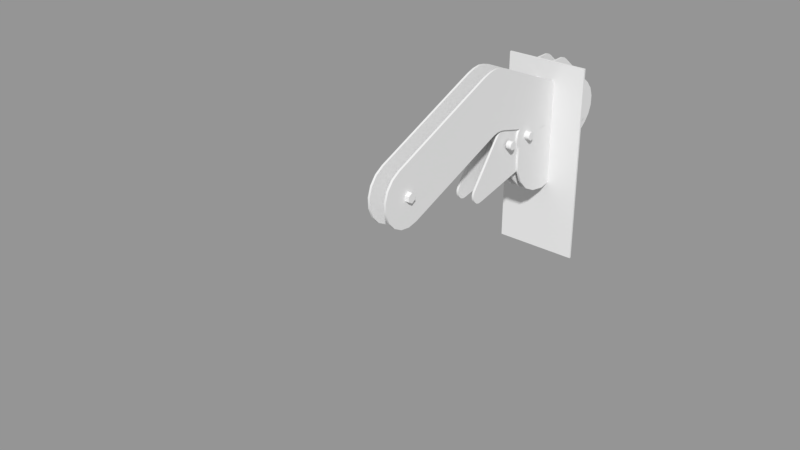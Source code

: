 # Source: Tabletop_LP_Rigged.blend  (saved by Blender 2.79.0; exported with 4.5.12 LTS)
import bpy
from mathutils import Matrix  # noqa: F401  (used for matrix-valued properties, if any)

bpy.ops.wm.read_factory_settings(use_empty=True)
scene = bpy.context.scene
scene.name = 'Scene'

# ---- collections
col_collection_1 = bpy.data.collections.new('Collection 1'); scene.collection.children.link(col_collection_1)

# ---- meshes
me_plane_006 = bpy.data.meshes.new('Plane.006')
me_plane_006.from_pydata([(0.14, -0.4702, -0.583), (0.14, -0.9771, -0.3064), (0.14, -1.066, -0.2), (0.14, -1.114, -0.06946), (0.14, -1.114, 0.06946), (0.14, -1.066, 0.2), (0.14, -0.9771, 0.3064), (0.14, -0.23, -0.87), (0.14, -0.03, -0.87), (0.14, -0.03, 0.87), (0.14, -0.23, 0.87), (0.14, -0.2875, 0.8563), (0.14, -0.3369, 0.8238), (0.14, -0.2875, -0.8563), (0.14, -0.3369, -0.8238), (0.14, -0.4746, -0.5419), (0.14, -0.4578, -0.504), (0.14, -0.2903, -0.7422), (0.14, -0.4243, -0.4796), (0.14, -0.3831, -0.4753), (0.14, -0.3453, -0.4921), (0.14, -0.1897, -0.6178), (0.14, -0.1653, -0.6513), (0.14, -0.161, -0.6924), (0.14, -0.1778, -0.7303), (0.14, -0.2113, -0.7547), (0.14, -0.2524, -0.759), (0.14, -0.4458, -0.6165), (0.14, -0.4702, 0.583), (0.14, -0.4746, 0.5419), (0.14, -0.4578, 0.504), (0.14, -0.2903, 0.7422), (0.14, -0.4243, 0.4796), (0.14, -0.3831, 0.4753), (0.14, -0.3453, 0.4921), (0.14, -0.1897, 0.6178), (0.14, -0.1653, 0.6513), (0.14, -0.161, 0.6924), (0.14, -0.1778, 0.7303), (0.14, -0.2113, 0.7547), (0.14, -0.2524, 0.759), (0.14, -0.4458, 0.6165), (0.14, -0.07124, -0.6621), (0.14, -0.07124, 0.6621), (0.14, -0.4135, -0.3855), (0.14, -0.5643, -0.5722), (0.14, -0.4135, 0.3855), (0.14, -0.5643, 0.5722), (0.17, -0.4702, -0.583), (0.17, -0.9771, -0.3064), (0.17, -1.066, -0.2), (0.17, -1.114, -0.06946), (0.17, -1.114, 0.06946), (0.17, -1.066, 0.2), (0.17, -0.9771, 0.3064), (0.17, -0.23, -0.87), (0.17, -0.03, -0.87), (0.17, -0.03, 0.87), (0.17, -0.23, 0.87), (0.17, -0.2875, 0.8563), (0.17, -0.3369, 0.8238), (0.17, -0.2875, -0.8563), (0.17, -0.3369, -0.8238), (0.17, -0.4746, -0.5419), (0.17, -0.4578, -0.504), (0.17, -0.2903, -0.7422), (0.17, -0.4243, -0.4796), (0.17, -0.3831, -0.4753), (0.17, -0.3453, -0.4921), (0.17, -0.1897, -0.6178), (0.17, -0.1653, -0.6513), (0.17, -0.161, -0.6924), (0.17, -0.1778, -0.7303), (0.17, -0.2113, -0.7547), (0.17, -0.2524, -0.759), (0.17, -0.4458, -0.6165), (0.17, -0.4702, 0.583), (0.17, -0.4746, 0.5419), (0.17, -0.4578, 0.504), (0.17, -0.2903, 0.7422), (0.17, -0.4243, 0.4796), (0.17, -0.3831, 0.4753), (0.17, -0.3453, 0.4921), (0.17, -0.1897, 0.6178), (0.17, -0.1653, 0.6513), (0.17, -0.161, 0.6924), (0.17, -0.1778, 0.7303), (0.17, -0.2113, 0.7547), (0.17, -0.2524, 0.759), (0.17, -0.4458, 0.6165), (0.17, -0.07124, -0.6621), (0.17, -0.07124, 0.6621), (0.17, -0.4135, -0.3855), (0.17, -0.5643, -0.5722), (0.17, -0.4135, 0.3855), (0.17, -0.5643, 0.5722), (-0.11, -0.4702, -0.583), (-0.11, -0.9771, -0.3064), (-0.11, -1.066, -0.2), (-0.11, -1.114, -0.06946), (-0.11, -1.114, 0.06946), (-0.11, -1.066, 0.2), (-0.11, -0.9771, 0.3064), (-0.11, -0.23, -0.87), (-0.11, -0.03, -0.87), (-0.11, -0.03, 0.87), (-0.11, -0.23, 0.87), (-0.11, -0.2875, 0.8563), (-0.11, -0.3369, 0.8238), (-0.11, -0.2875, -0.8563), (-0.11, -0.3369, -0.8238), (-0.11, -0.4746, -0.5419), (-0.11, -0.4578, -0.504), (-0.11, -0.2903, -0.7422), (-0.11, -0.4243, -0.4796), (-0.11, -0.3831, -0.4753), (-0.11, -0.3453, -0.4921), (-0.11, -0.1897, -0.6178), (-0.11, -0.1653, -0.6513), (-0.11, -0.161, -0.6924), (-0.11, -0.1778, -0.7303), (-0.11, -0.2113, -0.7547), (-0.11, -0.2524, -0.759), (-0.11, -0.4458, -0.6165), (-0.11, -0.4702, 0.583), (-0.11, -0.4746, 0.5419), (-0.11, -0.4578, 0.504), (-0.11, -0.2903, 0.7422), (-0.11, -0.4243, 0.4796), (-0.11, -0.3831, 0.4753), (-0.11, -0.3453, 0.4921), (-0.11, -0.1897, 0.6178), (-0.11, -0.1653, 0.6513), (-0.11, -0.161, 0.6924), (-0.11, -0.1778, 0.7303), (-0.11, -0.2113, 0.7547), (-0.11, -0.2524, 0.759), (-0.11, -0.4458, 0.6165), (-0.11, -0.07124, -0.6621), (-0.11, -0.07124, 0.6621), (-0.11, -0.4135, -0.3855), (-0.11, -0.5643, -0.5722), (-0.11, -0.4135, 0.3855), (-0.11, -0.5643, 0.5722), (-0.08, -0.4702, -0.583), (-0.08, -0.9771, -0.3064), (-0.08, -1.066, -0.2), (-0.08, -1.114, -0.06946), (-0.08, -1.114, 0.06946), (-0.08, -1.066, 0.2), (-0.08, -0.9771, 0.3064), (-0.08, -0.23, -0.87), (-0.08, -0.03, -0.87), (-0.08, -0.03, 0.87), (-0.08, -0.23, 0.87), (-0.08, -0.2875, 0.8563), (-0.08, -0.3369, 0.8238), (-0.08, -0.2875, -0.8563), (-0.08, -0.3369, -0.8238), (-0.08, -0.4746, -0.5419), (-0.08, -0.4578, -0.504), (-0.08, -0.2903, -0.7422), (-0.08, -0.4243, -0.4796), (-0.08, -0.3831, -0.4753), (-0.08, -0.3453, -0.4921), (-0.08, -0.1897, -0.6178), (-0.08, -0.1653, -0.6513), (-0.08, -0.161, -0.6924), (-0.08, -0.1778, -0.7303), (-0.08, -0.2113, -0.7547), (-0.08, -0.2524, -0.759), (-0.08, -0.4458, -0.6165), (-0.08, -0.4702, 0.583), (-0.08, -0.4746, 0.5419), (-0.08, -0.4578, 0.504), (-0.08, -0.2903, 0.7422), (-0.08, -0.4243, 0.4796), (-0.08, -0.3831, 0.4753), (-0.08, -0.3453, 0.4921), (-0.08, -0.1897, 0.6178), (-0.08, -0.1653, 0.6513), (-0.08, -0.161, 0.6924), (-0.08, -0.1778, 0.7303), (-0.08, -0.2113, 0.7547), (-0.08, -0.2524, 0.759), (-0.08, -0.4458, 0.6165), (-0.08, -0.07124, -0.6621), (-0.08, -0.07124, 0.6621), (-0.08, -0.4135, -0.3855), (-0.08, -0.5643, -0.5722), (-0.08, -0.4135, 0.3855), (-0.08, -0.5643, 0.5722), (0.6, -0.03, -2.0), (0.6, -1.863e-08, -2.0), (-0.6, -0.03, 0.87), (-0.6, -1.863e-08, 0.87), (0.6, -1.863e-08, 0.87), (0.6, -0.03, 0.87), (-0.6, -1.863e-08, -2.0), (-0.6, -0.03, -2.0)], [], [(13, 14, 17, 26), (7, 13, 26, 25), (8, 7, 25, 24), (17, 14, 27), (3, 4, 5, 2), (1, 2, 5, 6), (16, 45, 44), (16, 44, 18), (18, 44, 19), (19, 44, 20), (15, 45, 16), (0, 45, 15), (27, 45, 0), (14, 45, 27), (14, 1, 45), (23, 42, 24), (22, 42, 23), (21, 42, 22), (21, 20, 44, 42), (24, 42, 8), (30, 46, 47), (30, 32, 46), (32, 33, 46), (33, 34, 46), (35, 43, 46, 34), (35, 36, 43), (36, 37, 43), (37, 38, 43), (29, 30, 47), (28, 29, 47), (41, 28, 47), (11, 40, 31, 12), (10, 39, 40, 11), (9, 38, 39, 10), (38, 9, 43), (9, 8, 42, 43), (42, 44, 46, 43), (31, 41, 12), (47, 12, 41), (12, 47, 6), (6, 47, 45, 1), (45, 47, 46, 44), (61, 74, 65, 62), (55, 73, 74, 61), (56, 72, 73, 55), (65, 75, 62), (51, 50, 53, 52), (49, 54, 53, 50), (64, 92, 93), (64, 66, 92), (66, 67, 92), (67, 68, 92), (63, 64, 93), (48, 63, 93), (75, 48, 93), (62, 75, 93), (62, 93, 49), (71, 72, 90), (70, 71, 90), (69, 70, 90), (69, 90, 92, 68), (72, 56, 90), (78, 95, 94), (78, 94, 80), (80, 94, 81), (81, 94, 82), (83, 82, 94, 91), (83, 91, 84), (84, 91, 85), (85, 91, 86), (77, 95, 78), (76, 95, 77), (89, 95, 76), (59, 60, 79, 88), (58, 59, 88, 87), (57, 58, 87, 86), (86, 91, 57), (57, 91, 90, 56), (90, 91, 94, 92), (79, 60, 89), (95, 89, 60), (60, 54, 95), (54, 49, 93, 95), (93, 92, 94, 95), (16, 18, 66, 64), (5, 4, 52, 53), (29, 28, 76, 77), (18, 19, 67, 66), (6, 5, 53, 54), (30, 29, 77, 78), (19, 20, 68, 67), (32, 30, 78, 80), (21, 22, 70, 69), (12, 6, 54, 60), (33, 32, 80, 81), (22, 23, 71, 70), (9, 10, 58, 57), (34, 33, 81, 82), (23, 24, 72, 71), (10, 11, 59, 58), (36, 35, 83, 84), (24, 25, 73, 72), (11, 12, 60, 59), (37, 36, 84, 85), (25, 26, 74, 73), (7, 8, 56, 55), (38, 37, 85, 86), (26, 17, 65, 74), (14, 13, 61, 62), (39, 38, 86, 87), (13, 7, 55, 61), (20, 21, 69, 68), (17, 27, 75, 65), (40, 39, 87, 88), (1, 14, 62, 49), (27, 0, 48, 75), (31, 40, 88, 79), (2, 1, 49, 50), (0, 15, 63, 48), (35, 34, 82, 83), (3, 2, 50, 51), (41, 31, 79, 89), (15, 16, 64, 63), (4, 3, 51, 52), (28, 41, 89, 76), (109, 110, 113, 122), (103, 109, 122, 121), (104, 103, 121, 120), (113, 110, 123), (99, 100, 101, 98), (97, 98, 101, 102), (112, 141, 140), (112, 140, 114), (114, 140, 115), (115, 140, 116), (111, 141, 112), (96, 141, 111), (123, 141, 96), (110, 141, 123), (110, 97, 141), (119, 138, 120), (118, 138, 119), (117, 138, 118), (117, 116, 140, 138), (120, 138, 104), (126, 142, 143), (126, 128, 142), (128, 129, 142), (129, 130, 142), (131, 139, 142, 130), (131, 132, 139), (132, 133, 139), (133, 134, 139), (125, 126, 143), (124, 125, 143), (137, 124, 143), (107, 136, 127, 108), (106, 135, 136, 107), (105, 134, 135, 106), (134, 105, 139), (105, 104, 138, 139), (138, 140, 142, 139), (127, 137, 108), (143, 108, 137), (108, 143, 102), (102, 143, 141, 97), (141, 143, 142, 140), (157, 170, 161, 158), (151, 169, 170, 157), (152, 168, 169, 151), (161, 171, 158), (147, 146, 149, 148), (145, 150, 149, 146), (160, 188, 189), (160, 162, 188), (162, 163, 188), (163, 164, 188), (159, 160, 189), (144, 159, 189), (171, 144, 189), (158, 171, 189), (158, 189, 145), (167, 168, 186), (166, 167, 186), (165, 166, 186), (165, 186, 188, 164), (168, 152, 186), (174, 191, 190), (174, 190, 176), (176, 190, 177), (177, 190, 178), (179, 178, 190, 187), (179, 187, 180), (180, 187, 181), (181, 187, 182), (173, 191, 174), (172, 191, 173), (185, 191, 172), (155, 156, 175, 184), (154, 155, 184, 183), (153, 154, 183, 182), (182, 187, 153), (153, 187, 186, 152), (186, 187, 190, 188), (175, 156, 185), (191, 185, 156), (156, 150, 191), (150, 145, 189, 191), (189, 188, 190, 191), (112, 114, 162, 160), (101, 100, 148, 149), (125, 124, 172, 173), (114, 115, 163, 162), (102, 101, 149, 150), (126, 125, 173, 174), (115, 116, 164, 163), (196, 193, 198, 195), (128, 126, 174, 176), (117, 118, 166, 165), (108, 102, 150, 156), (129, 128, 176, 177), (118, 119, 167, 166), (105, 106, 154, 153), (130, 129, 177, 178), (119, 120, 168, 167), (106, 107, 155, 154), (132, 131, 179, 180), (120, 121, 169, 168), (107, 108, 156, 155), (133, 132, 180, 181), (121, 122, 170, 169), (103, 104, 152, 151), (134, 133, 181, 182), (122, 113, 161, 170), (110, 109, 157, 158), (135, 134, 182, 183), (109, 103, 151, 157), (116, 117, 165, 164), (113, 123, 171, 161), (136, 135, 183, 184), (97, 110, 158, 145), (123, 96, 144, 171), (127, 136, 184, 175), (98, 97, 145, 146), (96, 111, 159, 144), (131, 130, 178, 179), (99, 98, 146, 147), (137, 127, 175, 185), (111, 112, 160, 159), (100, 99, 147, 148), (124, 137, 185, 172), (194, 199, 192, 197), (195, 198, 199, 194), (197, 196, 195, 194), (192, 199, 198, 193), (197, 192, 193, 196)])
me_plane_006.polygons.foreach_set('use_smooth', [1, 1, 1, 1, 1, 1, 1, 1, 1, 1, 1, 1, 1, 1, 1, 1, 1, 1, 1, 1, 1, 1, 1, 1, 1, 1, 1, 1, 1, 1, 1, 1, 1, 1, 1, 1, 1, 1, 1, 1, 1, 1, 1, 1, 1, 1, 1, 1, 1, 1, 1, 1, 1, 1, 1, 1, 1, 1, 1, 1, 1, 1, 1, 1, 1, 1, 1, 1, 1, 1, 1, 1, 1, 1, 1, 1, 1, 1, 1, 1, 1, 1, 1, 1, 1, 1, 1, 1, 1, 1, 1, 1, 1, 1, 1, 1, 1, 1, 1, 1, 1, 1, 1, 1, 1, 1, 1, 1, 1, 1, 1, 1, 1, 1, 1, 1, 1, 1, 1, 1, 1, 1, 1, 1, 1, 1, 1, 1, 1, 1, 1, 1, 1, 1, 1, 1, 1, 1, 1, 1, 1, 1, 1, 1, 1, 1, 1, 1, 1, 1, 1, 1, 1, 1, 1, 1, 1, 1, 1, 1, 1, 1, 1, 1, 1, 1, 1, 1, 1, 1, 1, 1, 1, 1, 1, 1, 1, 1, 1, 1, 1, 1, 1, 1, 1, 1, 1, 1, 1, 1, 1, 1, 1, 1, 1, 1, 1, 1, 1, 1, 1, 1, 1, 1, 1, 1, 1, 1, 1, 1, 1, 1, 1, 1, 1, 1, 0, 1, 1, 1, 1, 1, 1, 1, 1, 1, 1, 1, 1, 1, 1, 1, 1, 1, 1, 1, 1, 1, 1, 1, 1, 1, 1, 1, 1, 1, 1, 1, 1, 1, 1, 0, 0, 0, 0, 0])
me_plane_006.use_remesh_preserve_volume = False
me_plane_006.use_remesh_preserve_attributes = False
me_plane_006.use_mirror_vertex_groups = False
me_plane_006.update()
me_plane_003 = bpy.data.meshes.new('Plane.003')
me_plane_003.from_pydata([(0.25, 0.0, -0.06), (0.17, 0.0, -0.06), (0.25, -0.03, -0.05196), (0.17, -0.03, -0.05196), (0.25, -0.05196, -0.03), (0.17, -0.05196, -0.03), (0.25, -0.06, 1.863e-09), (0.17, -0.06, 1.863e-09), (0.25, -0.05196, 0.03), (0.17, -0.05196, 0.03), (0.25, -0.03, 0.05196), (0.17, -0.03, 0.05196), (0.25, 3.725e-09, 0.06), (0.17, 3.725e-09, 0.06), (0.25, 0.03, 0.05196), (0.17, 0.03, 0.05196), (0.25, 0.05196, 0.03), (0.17, 0.05196, 0.03), (0.25, 0.06, -9.313e-09), (0.17, 0.06, -9.313e-09), (0.25, 0.05196, -0.03), (0.17, 0.05196, -0.03), (0.25, 0.03, -0.05196), (0.17, 0.03, -0.05196), (0.11, -0.1579, -0.3892), (0.11, -0.01527, -0.4197), (0.11, 0.1292, -0.3996), (0.11, 0.2581, -0.3313), (0.11, 0.3559, -0.2231), (0.11, 0.4107, -0.08793), (0.11, 0.416, 0.05784), (0.11, 0.3711, 0.1966), (0.11, 0.2815, 0.3117), (0.11, 0.1579, 0.3892), (0.11, -1.662, 0.1991), (0.11, -1.379, 1.036), (0.11, -3.761, -0.2549), (0.11, -3.854, -0.27), (0.11, -3.946, -0.2525), (0.11, -4.026, -0.2045), (0.11, -4.086, -0.1319), (0.11, -4.117, -0.04332), (0.11, -4.115, 0.05044), (0.11, -4.082, 0.1381), (0.11, -4.021, 0.2091), (0.11, -3.939, 0.2549), (0.11, -1.98, 0.2383), (0.11, -2.035, 1.06), (0.11, -1.751, 0.2334), (0.11, -1.516, 1.092), (0.11, -1.836, 0.2518), (0.11, -1.627, 1.126), (0.11, -1.912, 0.2507), (0.11, -1.951, 1.094), (0.11, -1.848, 1.123), (0.11, -1.741, 1.14), (0.14, -0.1579, -0.3892), (0.14, -0.01527, -0.4197), (0.14, 0.1292, -0.3996), (0.14, 0.2581, -0.3313), (0.14, 0.3559, -0.2231), (0.14, 0.4107, -0.08793), (0.14, 0.416, 0.05784), (0.14, 0.3711, 0.1966), (0.14, 0.2815, 0.3117), (0.14, 0.1579, 0.3892), (0.14, -1.662, 0.1991), (0.14, -1.379, 1.036), (0.14, -3.761, -0.2549), (0.14, -3.854, -0.27), (0.14, -3.946, -0.2525), (0.14, -4.026, -0.2045), (0.14, -4.086, -0.1319), (0.14, -4.117, -0.04332), (0.14, -4.115, 0.05044), (0.14, -4.082, 0.1381), (0.14, -4.021, 0.2091), (0.14, -3.939, 0.2549), (0.14, -1.98, 0.2383), (0.14, -2.035, 1.06), (0.14, -1.751, 0.2334), (0.14, -1.516, 1.092), (0.14, -1.836, 0.2518), (0.14, -1.627, 1.126), (0.14, -1.912, 0.2507), (0.14, -1.951, 1.094), (0.14, -1.848, 1.123), (0.14, -1.741, 1.14), (-0.14, -0.1579, -0.3892), (-0.14, -0.01527, -0.4197), (-0.14, 0.1292, -0.3996), (-0.14, 0.2581, -0.3313), (-0.14, 0.3559, -0.2231), (-0.14, 0.4107, -0.08793), (-0.14, 0.416, 0.05784), (-0.14, 0.3711, 0.1966), (-0.14, 0.2815, 0.3117), (-0.14, 0.1579, 0.3892), (-0.14, -1.662, 0.1991), (-0.14, -1.379, 1.036), (-0.14, -3.761, -0.2549), (-0.14, -3.854, -0.27), (-0.14, -3.946, -0.2525), (-0.14, -4.026, -0.2045), (-0.14, -4.086, -0.1319), (-0.14, -4.117, -0.04332), (-0.14, -4.115, 0.05044), (-0.14, -4.082, 0.1381), (-0.14, -4.021, 0.2091), (-0.14, -3.939, 0.2549), (-0.14, -1.98, 0.2383), (-0.14, -2.035, 1.06), (-0.14, -1.751, 0.2334), (-0.14, -1.516, 1.092), (-0.14, -1.836, 0.2518), (-0.14, -1.627, 1.126), (-0.14, -1.912, 0.2507), (-0.14, -1.951, 1.094), (-0.14, -1.848, 1.123), (-0.14, -1.741, 1.14), (-0.11, -0.1579, -0.3892), (-0.11, -0.01527, -0.4197), (-0.11, 0.1292, -0.3996), (-0.11, 0.2581, -0.3313), (-0.11, 0.3559, -0.2231), (-0.11, 0.4107, -0.08793), (-0.11, 0.416, 0.05784), (-0.11, 0.3711, 0.1966), (-0.11, 0.2815, 0.3117), (-0.11, 0.1579, 0.3892), (-0.11, -1.662, 0.1991), (-0.11, -1.379, 1.036), (-0.11, -3.761, -0.2549), (-0.11, -3.854, -0.27), (-0.11, -3.946, -0.2525), (-0.11, -4.026, -0.2045), (-0.11, -4.086, -0.1319), (-0.11, -4.117, -0.04332), (-0.11, -4.115, 0.05044), (-0.11, -4.082, 0.1381), (-0.11, -4.021, 0.2091), (-0.11, -3.939, 0.2549), (-0.11, -1.98, 0.2383), (-0.11, -2.035, 1.06), (-0.11, -1.751, 0.2334), (-0.11, -1.516, 1.092), (-0.11, -1.836, 0.2518), (-0.11, -1.627, 1.126), (-0.11, -1.912, 0.2507), (-0.11, -1.951, 1.094), (-0.11, -1.848, 1.123), (-0.11, -1.741, 1.14), (0.11, 0.0, -0.04), (0.11, -0.02828, -0.02828), (0.11, -0.04, -2.198e-17), (0.11, -0.02828, 0.02828), (0.11, -9.105e-18, 0.04), (0.11, 0.02828, 0.02828), (0.11, 0.04, -2.198e-17), (0.11, 0.02828, -0.02828), (-0.08, 0.0, -0.04), (-0.08, -0.02828, -0.02828), (-0.08, -0.04, -2.198e-17), (-0.08, -0.02828, 0.02828), (-0.08, -9.105e-18, 0.04), (-0.08, 0.02828, 0.02828), (-0.08, 0.04, -2.198e-17), (-0.08, 0.02828, -0.02828), (-0.14, 0.0, -0.07), (-0.14, -0.06062, -0.035), (-0.14, -0.06062, 0.035), (-0.14, 1.49e-08, 0.07), (-0.14, 0.06062, 0.035), (-0.14, 0.06062, -0.035), (-0.2, 0.0, -0.07), (-0.2, -0.06062, -0.035), (-0.2, -0.06062, 0.035), (-0.2, 1.49e-08, 0.07), (-0.2, 0.06062, 0.035), (-0.2, 0.06062, -0.035)], [], [(0, 2, 3, 1), (2, 4, 5, 3), (4, 6, 7, 5), (6, 8, 9, 7), (8, 10, 11, 9), (10, 12, 13, 11), (12, 14, 15, 13), (14, 16, 17, 15), (16, 18, 19, 17), (18, 20, 21, 19), (20, 22, 23, 21), (1, 23, 22, 0), (20, 18, 0, 22), (14, 12, 18, 16), (8, 6, 12, 10), (2, 0, 6, 4), (18, 12, 6, 0), (31, 30, 33, 32), (28, 27, 30, 29), (25, 24, 27, 26), (43, 44, 45, 42), (40, 41, 42, 39), (37, 38, 39, 36), (30, 27, 24, 33), (42, 45, 36, 39), (36, 45, 47, 46), (24, 34, 35, 33), (34, 48, 49, 35), (48, 50, 51, 49), (50, 52, 53, 54), (47, 53, 52, 46), (55, 51, 50, 54), (63, 64, 65, 62), (60, 61, 62, 59), (57, 58, 59, 56), (75, 74, 77, 76), (72, 71, 74, 73), (69, 68, 71, 70), (62, 65, 56, 59), (74, 71, 68, 77), (68, 78, 79, 77), (56, 65, 67, 66), (66, 67, 81, 80), (80, 81, 83, 82), (82, 86, 85, 84), (79, 78, 84, 85), (87, 86, 82, 83), (46, 52, 84, 78), (24, 25, 57, 56), (47, 45, 77, 79), (36, 68, 69, 37), (53, 47, 79, 85), (25, 26, 58, 57), (37, 69, 70, 38), (55, 54, 86, 87), (26, 27, 59, 58), (38, 70, 71, 39), (28, 60, 59, 27), (39, 71, 72, 40), (51, 55, 87, 83), (29, 61, 60, 28), (40, 72, 73, 41), (52, 50, 82, 84), (30, 62, 61, 29), (41, 73, 74, 42), (30, 31, 63, 62), (35, 49, 81, 67), (43, 42, 74, 75), (31, 32, 64, 63), (48, 34, 66, 80), (44, 43, 75, 76), (32, 33, 65, 64), (45, 44, 76, 77), (49, 51, 83, 81), (50, 48, 80, 82), (34, 24, 56, 66), (54, 53, 85, 86), (36, 46, 78, 68), (33, 35, 67, 65), (95, 94, 97, 96), (92, 91, 94, 93), (89, 88, 91, 90), (107, 108, 109, 106), (104, 105, 106, 103), (101, 102, 103, 100), (94, 91, 88, 97), (106, 109, 100, 103), (100, 109, 111, 110), (88, 98, 99, 97), (98, 112, 113, 99), (112, 114, 115, 113), (114, 116, 117, 118), (111, 117, 116, 110), (119, 115, 114, 118), (127, 128, 129, 126), (124, 125, 126, 123), (121, 122, 123, 120), (139, 138, 141, 140), (136, 135, 138, 137), (133, 132, 135, 134), (126, 129, 120, 123), (138, 135, 132, 141), (132, 142, 143, 141), (120, 129, 131, 130), (130, 131, 145, 144), (144, 145, 147, 146), (146, 150, 149, 148), (143, 142, 148, 149), (151, 150, 146, 147), (110, 116, 148, 142), (88, 89, 121, 120), (111, 109, 141, 143), (100, 132, 133, 101), (117, 111, 143, 149), (89, 90, 122, 121), (101, 133, 134, 102), (119, 118, 150, 151), (90, 91, 123, 122), (102, 134, 135, 103), (92, 124, 123, 91), (103, 135, 136, 104), (115, 119, 151, 147), (93, 125, 124, 92), (104, 136, 137, 105), (116, 114, 146, 148), (94, 126, 125, 93), (105, 137, 138, 106), (94, 95, 127, 126), (99, 113, 145, 131), (107, 106, 138, 139), (95, 96, 128, 127), (112, 98, 130, 144), (108, 107, 139, 140), (96, 97, 129, 128), (109, 108, 140, 141), (113, 115, 147, 145), (114, 112, 144, 146), (98, 88, 120, 130), (118, 117, 149, 150), (100, 110, 142, 132), (97, 99, 131, 129), (152, 153, 161, 160), (152, 160, 167, 159), (157, 158, 166, 165), (155, 156, 164, 163), (153, 154, 162, 161), (158, 159, 167, 166), (156, 157, 165, 164), (154, 155, 163, 162), (168, 174, 179, 173), (171, 172, 178, 177), (169, 170, 176, 175), (172, 173, 179, 178), (170, 171, 177, 176), (168, 169, 175, 174), (178, 179, 174, 177), (174, 175, 176, 177)])
me_plane_003.polygons.foreach_set('use_smooth', [True] * 157)
me_plane_003.use_remesh_preserve_volume = False
me_plane_003.use_remesh_preserve_attributes = False
me_plane_003.use_mirror_vertex_groups = False
me_plane_003.update()
me_plane_004 = bpy.data.meshes.new('Plane.004')
me_plane_004.from_pydata([(0.22, 4.47e-08, -0.06), (0.14, 4.47e-08, -0.06), (0.22, -0.03, -0.05196), (0.14, -0.03, -0.05196), (0.22, -0.05196, -0.03), (0.14, -0.05196, -0.03), (0.22, -0.06, 1.863e-09), (0.14, -0.06, 1.863e-09), (0.22, -0.05196, 0.03), (0.14, -0.05196, 0.03), (0.22, -0.03, 0.05196), (0.14, -0.03, 0.05196), (0.22, 4.47e-08, 0.06), (0.14, 4.47e-08, 0.06), (0.22, 0.03, 0.05196), (0.14, 0.03, 0.05196), (0.22, 0.05196, 0.03), (0.14, 0.05196, 0.03), (0.22, 0.06, -9.313e-09), (0.14, 0.06, -9.313e-09), (0.22, 0.05196, -0.03), (0.14, 0.05196, -0.03), (0.22, 0.03, -0.05196), (0.14, 0.03, -0.05196), (-0.17, 4.47e-08, -0.27), (-0.17, 0.08343, -0.2568), (-0.17, 0.1587, -0.2184), (-0.17, 0.2184, -0.1587), (-0.17, 0.6933, 0.4648), (-0.17, 0.708, 0.5149), (-0.17, 0.7025, 0.5667), (-0.17, 0.6775, 0.6125), (-0.17, 0.6369, 0.6453), (-0.17, 0.5868, 0.66), (-0.17, 0.5349, 0.6545), (-0.17, -1.75, -0.19), (-0.17, -1.76, 0.1941), (-0.17, -1.816, -0.182), (-0.17, -1.874, -0.152), (-0.17, -1.92, -0.1037), (-0.17, -1.945, -0.04284), (-0.17, -1.949, 0.02315), (-0.17, -1.93, 0.08634), (-0.17, -1.89, 0.1391), (-0.17, -1.834, 0.1751), (-0.14, 4.47e-08, -0.27), (-0.14, 0.08343, -0.2568), (-0.14, 0.1587, -0.2184), (-0.14, 0.2184, -0.1587), (-0.14, 0.6933, 0.4648), (-0.14, 0.708, 0.5149), (-0.14, 0.7025, 0.5667), (-0.14, 0.6775, 0.6125), (-0.14, 0.6369, 0.6453), (-0.14, 0.5868, 0.66), (-0.14, 0.5349, 0.6545), (-0.14, -1.75, -0.19), (-0.14, -1.76, 0.1941), (-0.14, -1.816, -0.182), (-0.14, -1.874, -0.152), (-0.14, -1.92, -0.1037), (-0.14, -1.945, -0.04284), (-0.14, -1.949, 0.02315), (-0.14, -1.93, 0.08634), (-0.14, -1.89, 0.1391), (-0.14, -1.834, 0.1751), (0.08, 4.47e-08, -0.27), (0.08, 0.08343, -0.2568), (0.08, 0.1587, -0.2184), (0.08, 0.2184, -0.1587), (0.08, 0.6933, 0.4648), (0.08, 0.708, 0.5149), (0.08, 0.7025, 0.5667), (0.08, 0.6775, 0.6125), (0.08, 0.6369, 0.6453), (0.08, 0.5868, 0.66), (0.08, 0.5349, 0.6545), (0.08, -1.75, -0.19), (0.08, -1.76, 0.1941), (0.08, -1.816, -0.182), (0.08, -1.874, -0.152), (0.08, -1.92, -0.1037), (0.08, -1.945, -0.04284), (0.08, -1.949, 0.02315), (0.08, -1.93, 0.08634), (0.08, -1.89, 0.1391), (0.08, -1.834, 0.1751), (0.11, 4.47e-08, -0.27), (0.11, 0.08343, -0.2568), (0.11, 0.1587, -0.2184), (0.11, 0.2184, -0.1587), (0.11, 0.6933, 0.4648), (0.11, 0.708, 0.5149), (0.11, 0.7025, 0.5667), (0.11, 0.6775, 0.6125), (0.11, 0.6369, 0.6453), (0.11, 0.5868, 0.66), (0.11, 0.5349, 0.6545), (0.11, -1.75, -0.19), (0.11, -1.76, 0.1941), (0.11, -1.816, -0.182), (0.11, -1.874, -0.152), (0.11, -1.92, -0.1037), (0.11, -1.945, -0.04284), (0.11, -1.949, 0.02315), (0.11, -1.93, 0.08634), (0.11, -1.89, 0.1391), (0.11, -1.834, 0.1751), (-0.11, -0.02828, -0.02828), (0.08, -0.02828, -0.02828), (0.08, -0.04, 0.0), (0.08, -0.02828, 0.02828), (0.08, 4.47e-08, 0.04), (0.08, 0.02828, 0.02828), (0.08, 0.04, 0.0), (0.08, 0.02828, -0.02828), (0.08, 2.831e-07, -0.04), (-0.11, -0.04, 0.0), (-0.11, -0.02828, 0.02828), (-0.11, 4.47e-08, 0.04), (-0.11, 0.02828, 0.02828), (-0.11, 0.04, 0.0), (-0.11, 0.02828, -0.02828), (-0.11, 2.831e-07, -0.04), (-0.17, 2.831e-07, -0.07), (-0.17, -0.06062, -0.035), (-0.17, -0.06062, 0.035), (-0.17, -4.321e-07, 0.07), (-0.17, 0.06062, 0.035), (-0.17, 0.06062, -0.035), (-0.23, 2.831e-07, -0.07), (-0.23, -0.06062, -0.035), (-0.23, -0.06062, 0.035), (-0.23, -4.321e-07, 0.07), (-0.23, 0.06062, 0.035), (-0.23, 0.06062, -0.035)], [], [(0, 2, 3, 1), (2, 4, 5, 3), (4, 6, 7, 5), (6, 8, 9, 7), (8, 10, 11, 9), (10, 12, 13, 11), (12, 14, 15, 13), (14, 16, 17, 15), (16, 18, 19, 17), (18, 20, 21, 19), (20, 22, 23, 21), (1, 23, 22, 0), (20, 18, 0, 22), (14, 12, 18, 16), (8, 6, 12, 10), (2, 0, 6, 4), (18, 12, 6, 0), (39, 42, 36, 35), (43, 44, 36, 42), (40, 41, 42, 39), (37, 38, 39, 35), (25, 24, 27, 26), (32, 31, 34, 33), (29, 28, 31, 30), (27, 34, 31, 28), (24, 35, 36, 27), (34, 27, 36), (60, 56, 57, 63), (64, 63, 57, 65), (61, 60, 63, 62), (58, 56, 60, 59), (46, 47, 48, 45), (53, 54, 55, 52), (50, 51, 52, 49), (48, 49, 52, 55), (45, 48, 57, 56), (55, 57, 48), (32, 33, 54, 53), (25, 26, 47, 46), (40, 61, 62, 41), (33, 34, 55, 54), (44, 43, 64, 65), (26, 27, 48, 47), (41, 62, 63, 42), (36, 57, 55, 34), (27, 28, 49, 48), (24, 45, 56, 35), (28, 29, 50, 49), (37, 35, 56, 58), (36, 44, 65, 57), (29, 30, 51, 50), (43, 42, 63, 64), (38, 37, 58, 59), (30, 31, 52, 51), (39, 38, 59, 60), (31, 32, 53, 52), (24, 25, 46, 45), (39, 60, 61, 40), (81, 84, 78, 77), (85, 86, 78, 84), (82, 83, 84, 81), (79, 80, 81, 77), (67, 66, 69, 68), (74, 73, 76, 75), (71, 70, 73, 72), (69, 76, 73, 70), (66, 77, 78, 69), (76, 69, 78), (102, 98, 99, 105), (106, 105, 99, 107), (103, 102, 105, 104), (100, 98, 102, 101), (88, 89, 90, 87), (95, 96, 97, 94), (92, 93, 94, 91), (90, 91, 94, 97), (87, 90, 99, 98), (97, 99, 90), (74, 75, 96, 95), (67, 68, 89, 88), (82, 103, 104, 83), (75, 76, 97, 96), (86, 85, 106, 107), (68, 69, 90, 89), (83, 104, 105, 84), (78, 99, 97, 76), (69, 70, 91, 90), (66, 87, 98, 77), (70, 71, 92, 91), (79, 77, 98, 100), (78, 86, 107, 99), (71, 72, 93, 92), (85, 84, 105, 106), (80, 79, 100, 101), (72, 73, 94, 93), (81, 80, 101, 102), (73, 74, 95, 94), (66, 67, 88, 87), (81, 102, 103, 82), (110, 111, 118, 117), (115, 116, 123, 122), (113, 114, 121, 120), (111, 112, 119, 118), (109, 110, 117, 108), (116, 109, 108, 123), (114, 115, 122, 121), (112, 113, 120, 119), (124, 125, 131, 130), (124, 129, 135, 130), (127, 128, 134, 133), (125, 126, 132, 131), (128, 129, 135, 134), (126, 127, 133, 132), (130, 131, 132, 133), (134, 135, 130, 133)])
me_plane_004.polygons.foreach_set('use_smooth', [True] * 115)
me_plane_004.use_remesh_preserve_volume = False
me_plane_004.use_remesh_preserve_attributes = False
me_plane_004.use_mirror_vertex_groups = False
me_plane_004.update()
me_plane_005 = bpy.data.meshes.new('Plane.005')
me_plane_005.from_pydata([(0.22, -1.192e-07, -0.06), (0.14, -1.192e-07, -0.06), (0.22, -0.03, -0.05196), (0.14, -0.03, -0.05196), (0.22, -0.05196, -0.03), (0.14, -0.05196, -0.03), (0.22, -0.06, 1.863e-09), (0.14, -0.06, 1.863e-09), (0.22, -0.05196, 0.03), (0.14, -0.05196, 0.03), (0.22, -0.03, 0.05196), (0.14, -0.03, 0.05196), (0.22, -1.192e-07, 0.06), (0.14, -1.192e-07, 0.06), (0.22, 0.03, 0.05196), (0.14, 0.03, 0.05196), (0.22, 0.05196, 0.03), (0.14, 0.05196, 0.03), (0.22, 0.06, -9.313e-09), (0.14, 0.06, -9.313e-09), (0.22, 0.05196, -0.03), (0.14, 0.05196, -0.03), (0.22, 0.03, -0.05196), (0.14, 0.03, -0.05196), (0.14, -0.002449, -0.22), (0.14, -0.08645, -0.2023), (0.14, -0.1573, -0.1538), (0.14, -0.2042, -0.08192), (0.14, 0.1573, 0.1538), (0.14, 0.2042, 0.08192), (0.14, 0.22, -0.00245), (0.14, 0.2023, -0.08645), (0.14, 0.1538, -0.1573), (0.14, 0.08192, -0.2042), (0.14, -1.035, 0.1865), (0.14, -1.31, 0.0), (0.14, -1.33, 0.0), (0.14, -1.344, 0.01117), (0.14, -1.345, 0.03259), (0.14, -0.9675, 0.6971), (0.14, -0.8441, 0.8187), (0.14, -0.6749, 0.917), (0.14, -0.4639, 0.9538), (0.14, -0.2399, 0.9132), (0.14, -0.05391, 0.8179), (0.14, 0.08737, 0.6652), (0.14, 0.1646, 0.4765), (0.14, 0.1796, 0.3118), (0.11, -0.002449, -0.22), (0.11, -0.08645, -0.2023), (0.11, -0.1573, -0.1538), (0.11, -0.2042, -0.08192), (0.11, 0.1573, 0.1538), (0.11, 0.2042, 0.08192), (0.11, 0.22, -0.00245), (0.11, 0.2023, -0.08645), (0.11, 0.1538, -0.1573), (0.11, 0.08192, -0.2042), (0.11, -1.035, 0.1865), (0.11, -1.31, 0.0), (0.11, -1.33, 0.0), (0.11, -1.344, 0.01117), (0.11, -1.345, 0.03259), (0.11, -0.9675, 0.6971), (0.11, -0.8441, 0.8187), (0.11, -0.6749, 0.917), (0.11, -0.4639, 0.9538), (0.11, -0.2399, 0.9132), (0.11, -0.05391, 0.8179), (0.11, 0.08737, 0.6652), (0.11, 0.1646, 0.4765), (0.11, 0.1796, 0.3118), (-0.11, -0.002449, -0.22), (-0.11, -0.08645, -0.2023), (-0.11, -0.1573, -0.1538), (-0.11, -0.2042, -0.08192), (-0.11, 0.1573, 0.1538), (-0.11, 0.2042, 0.08192), (-0.11, 0.22, -0.00245), (-0.11, 0.2023, -0.08645), (-0.11, 0.1538, -0.1573), (-0.11, 0.08192, -0.2042), (-0.11, -1.035, 0.1865), (-0.11, -1.31, 0.0), (-0.11, -1.33, 0.0), (-0.11, -1.344, 0.01117), (-0.11, -1.345, 0.03259), (-0.11, -0.9675, 0.6971), (-0.11, -0.8441, 0.8187), (-0.11, -0.6749, 0.917), (-0.11, -0.4639, 0.9538), (-0.11, -0.2399, 0.9132), (-0.11, -0.05391, 0.8179), (-0.11, 0.08737, 0.6652), (-0.11, 0.1646, 0.4765), (-0.11, 0.1796, 0.3118), (-0.14, -0.002449, -0.22), (-0.14, -0.08645, -0.2023), (-0.14, -0.1573, -0.1538), (-0.14, -0.2042, -0.08192), (-0.14, 0.1573, 0.1538), (-0.14, 0.2042, 0.08192), (-0.14, 0.22, -0.00245), (-0.14, 0.2023, -0.08645), (-0.14, 0.1538, -0.1573), (-0.14, 0.08192, -0.2042), (-0.14, -1.035, 0.1865), (-0.14, -1.31, 0.0), (-0.14, -1.33, 0.0), (-0.14, -1.344, 0.01117), (-0.14, -1.345, 0.03259), (-0.14, -0.9675, 0.6971), (-0.14, -0.8441, 0.8187), (-0.14, -0.6749, 0.917), (-0.14, -0.4639, 0.9538), (-0.14, -0.2399, 0.9132), (-0.14, -0.05391, 0.8179), (-0.14, 0.08737, 0.6652), (-0.14, 0.1646, 0.4765), (-0.14, 0.1796, 0.3118), (-0.01, -0.002449, -0.22), (-0.01, -0.08645, -0.2023), (-0.01, -0.1573, -0.1538), (-0.01, -0.2042, -0.08192), (-0.01, 0.1573, 0.1538), (-0.01, 0.2042, 0.08192), (-0.01, 0.22, -0.00245), (-0.01, 0.2023, -0.08645), (-0.01, 0.1538, -0.1573), (-0.01, 0.08192, -0.2042), (-0.01, -1.035, 0.1865), (-0.01, -1.31, 0.0), (-0.01, -1.33, 0.0), (-0.01, -1.344, 0.01117), (-0.01, -1.345, 0.03259), (-0.01, -0.9675, 0.6971), (-0.01, -0.8441, 0.8187), (-0.01, -0.6749, 0.917), (-0.01, -0.4639, 0.9538), (-0.01, -0.2399, 0.9132), (-0.01, -0.05391, 0.8179), (-0.01, 0.08737, 0.6652), (-0.01, 0.1646, 0.4765), (-0.01, 0.1796, 0.3118), (0.02, -0.002449, -0.22), (0.02, -0.08645, -0.2023), (0.02, -0.1573, -0.1538), (0.02, -0.2042, -0.08192), (0.02, 0.1573, 0.1538), (0.02, 0.2042, 0.08192), (0.02, 0.22, -0.00245), (0.02, 0.2023, -0.08645), (0.02, 0.1538, -0.1573), (0.02, 0.08192, -0.2042), (0.02, -1.035, 0.1865), (0.02, -1.31, 0.0), (0.02, -1.33, 0.0), (0.02, -1.344, 0.01117), (0.02, -1.345, 0.03259), (0.02, -0.9675, 0.6971), (0.02, -0.8441, 0.8187), (0.02, -0.6749, 0.917), (0.02, -0.4639, 0.9538), (0.02, -0.2399, 0.9132), (0.02, -0.05391, 0.8179), (0.02, 0.08737, 0.6652), (0.02, 0.1646, 0.4765), (0.02, 0.1796, 0.3118), (-0.17, 0.06062, -0.035), (-0.17, 0.06062, 0.035), (-0.17, 1.788e-06, 0.07), (-0.17, -0.06062, 0.035), (-0.17, -0.06062, -0.035), (-0.17, -1.192e-07, -0.07), (0.08, -1.192e-07, -0.04), (0.08, -0.02828, -0.02828), (0.08, -0.04, 9.537e-07), (0.08, -0.02828, 0.02829), (0.08, 1.311e-06, 0.04), (0.08, 0.02829, 0.02828), (0.08, 0.04, -7.153e-07), (0.08, 0.02828, -0.02828), (-0.11, -1.192e-07, -0.04), (-0.11, -0.02828, -0.02828), (-0.11, -0.04, 9.537e-07), (-0.11, -0.02828, 0.02829), (-0.11, 1.311e-06, 0.04), (-0.11, 0.02829, 0.02828), (-0.11, 0.04, -7.153e-07), (-0.11, 0.02828, -0.02828), (-0.23, 0.06062, -0.035), (-0.23, 0.06062, 0.035), (-0.23, 1.788e-06, 0.07), (-0.23, -0.06062, 0.035), (-0.23, -0.06062, -0.035), (-0.23, -1.192e-07, -0.07)], [], [(0, 2, 3, 1), (2, 4, 5, 3), (4, 6, 7, 5), (6, 8, 9, 7), (8, 10, 11, 9), (10, 12, 13, 11), (12, 14, 15, 13), (14, 16, 17, 15), (16, 18, 19, 17), (18, 20, 21, 19), (20, 22, 23, 21), (1, 23, 22, 0), (20, 18, 0, 22), (14, 12, 18, 16), (8, 6, 12, 10), (2, 0, 6, 4), (18, 12, 6, 0), (25, 24, 27, 26), (32, 31, 24, 33), (29, 28, 31, 30), (27, 24, 31, 28), (36, 35, 38, 37), (34, 39, 38, 35), (46, 45, 28, 47), (43, 42, 45, 44), (41, 40, 39, 42), (39, 28, 45, 42), (28, 39, 34, 27), (49, 50, 51, 48), (56, 57, 48, 55), (53, 54, 55, 52), (51, 52, 55, 48), (60, 61, 62, 59), (58, 59, 62, 63), (70, 71, 52, 69), (67, 68, 69, 66), (65, 66, 63, 64), (63, 66, 69, 52), (52, 51, 58, 63), (38, 39, 63, 62), (45, 46, 70, 69), (28, 29, 53, 52), (46, 47, 71, 70), (29, 30, 54, 53), (39, 40, 64, 63), (27, 34, 58, 51), (47, 28, 52, 71), (30, 31, 55, 54), (40, 41, 65, 64), (34, 35, 59, 58), (31, 32, 56, 55), (41, 42, 66, 65), (24, 25, 49, 48), (35, 36, 60, 59), (32, 33, 57, 56), (42, 43, 67, 66), (25, 26, 50, 49), (36, 37, 61, 60), (33, 24, 48, 57), (43, 44, 68, 67), (26, 27, 51, 50), (37, 38, 62, 61), (44, 45, 69, 68), (73, 72, 75, 74), (80, 79, 72, 81), (77, 76, 79, 78), (75, 72, 79, 76), (84, 83, 86, 85), (82, 87, 86, 83), (94, 93, 76, 95), (91, 90, 93, 92), (89, 88, 87, 90), (87, 76, 93, 90), (76, 87, 82, 75), (97, 98, 99, 96), (104, 105, 96, 103), (101, 102, 103, 100), (99, 100, 103, 96), (108, 109, 110, 107), (106, 107, 110, 111), (118, 119, 100, 117), (115, 116, 117, 114), (113, 114, 111, 112), (111, 114, 117, 100), (100, 99, 106, 111), (72, 73, 97, 96), (83, 84, 108, 107), (80, 81, 105, 104), (90, 91, 115, 114), (73, 74, 98, 97), (84, 85, 109, 108), (81, 72, 96, 105), (91, 92, 116, 115), (74, 75, 99, 98), (85, 86, 110, 109), (92, 93, 117, 116), (86, 87, 111, 110), (93, 94, 118, 117), (76, 77, 101, 100), (94, 95, 119, 118), (77, 78, 102, 101), (87, 88, 112, 111), (75, 82, 106, 99), (95, 76, 100, 119), (78, 79, 103, 102), (88, 89, 113, 112), (82, 83, 107, 106), (79, 80, 104, 103), (89, 90, 114, 113), (121, 122, 123, 120), (128, 129, 120, 127), (125, 126, 127, 124), (123, 124, 127, 120), (132, 133, 134, 131), (130, 131, 134, 135), (142, 143, 124, 141), (139, 140, 141, 138), (137, 138, 135, 136), (135, 138, 141, 124), (124, 123, 130, 135), (145, 144, 147, 146), (152, 151, 144, 153), (149, 148, 151, 150), (147, 144, 151, 148), (156, 155, 158, 157), (154, 159, 158, 155), (166, 165, 148, 167), (163, 162, 165, 164), (161, 160, 159, 162), (159, 148, 165, 162), (148, 159, 154, 147), (142, 166, 167, 143), (125, 149, 150, 126), (135, 159, 160, 136), (123, 147, 154, 130), (143, 167, 148, 124), (126, 150, 151, 127), (136, 160, 161, 137), (130, 154, 155, 131), (127, 151, 152, 128), (137, 161, 162, 138), (120, 144, 145, 121), (131, 155, 156, 132), (128, 152, 153, 129), (138, 162, 163, 139), (121, 145, 146, 122), (132, 156, 157, 133), (129, 153, 144, 120), (139, 163, 164, 140), (122, 146, 147, 123), (133, 157, 158, 134), (140, 164, 165, 141), (134, 158, 159, 135), (141, 165, 166, 142), (124, 148, 149, 125), (174, 182, 189, 181), (179, 180, 188, 187), (177, 178, 186, 185), (175, 176, 184, 183), (180, 181, 189, 188), (178, 179, 187, 186), (176, 177, 185, 184), (174, 175, 183, 182), (169, 168, 190, 191), (171, 170, 192, 193), (173, 172, 194, 195), (170, 169, 191, 192), (168, 173, 195, 190), (172, 171, 193, 194), (192, 191, 190, 195), (195, 194, 193, 192)])
me_plane_005.polygons.foreach_set('use_smooth', [True] * 171)
me_plane_005.use_remesh_preserve_volume = False
me_plane_005.use_remesh_preserve_attributes = False
me_plane_005.use_mirror_vertex_groups = False
me_plane_005.update()
arm_armature = bpy.data.armatures.new('Armature')  # bones are not reproduced

# ---- objects
ob_armature = bpy.data.objects.new('Armature', arm_armature)
ob_base_mesh = bpy.data.objects.new('Base_Mesh', me_plane_006)
ob_boom_mesh = bpy.data.objects.new('Boom_Mesh', me_plane_003)
ob_arm__mesh = bpy.data.objects.new('Arm_;Mesh', me_plane_004)
ob_bucket_mesh = bpy.data.objects.new('Bucket_Mesh', me_plane_005)

# ---- transforms, parenting, visibility, modifiers, constraints
ob_armature.location = (0.0, 0.0, 0.0)
ob_armature.show_in_front = True
ob_armature.lineart.crease_threshold = 0.0
ob_base_mesh.parent = ob_armature
ob_base_mesh.matrix_parent_inverse = Matrix(((-1.0, 0.0, 2.265e-05, 0.0), (0.0, -1.0, 0.0, -0.72), (2.265e-05, 0.0, 1.0, 0.0), (0.0, 0.0, 0.0, 1.0)))
ob_base_mesh.location = (0.0, -4.098e-08, 0.0)
ob_base_mesh.lineart.crease_threshold = 0.0
_m = ob_base_mesh.modifiers.new('EdgeSplit', 'EDGE_SPLIT')
_m.split_angle = 0.7854
ob_boom_mesh.parent = ob_armature
ob_boom_mesh.matrix_parent_inverse = Matrix(((-1.0, 0.0, 0.0001733, -0.0), (0.0, -1.0, 0.0, -4.57), (0.0001733, 0.0, 1.0, -0.0), (0.0, 0.0, 0.0, 1.0)))
ob_boom_mesh.location = (0.0, -0.72, 0.0)
ob_boom_mesh.lineart.crease_threshold = 0.0
_m = ob_boom_mesh.modifiers.new('EdgeSplit', 'EDGE_SPLIT')
_m.split_angle = 0.7854
ob_arm__mesh.parent = ob_armature
ob_arm__mesh.matrix_parent_inverse = Matrix(((1.0, -0.0, -8.027e-07, -0.0), (0.0, -1.0, -0.0, -6.33), (-8.027e-07, -0.0, -1.0, -0.0), (0.0, 0.0, 0.0, 1.0)))
ob_arm__mesh.location = (0.0, -4.57, 0.0)
ob_arm__mesh.lineart.crease_threshold = 0.0
_m = ob_arm__mesh.modifiers.new('EdgeSplit', 'EDGE_SPLIT')
_m.split_angle = 0.7854
ob_bucket_mesh.parent = ob_armature
ob_bucket_mesh.matrix_parent_inverse = Matrix(((1.0, 0.0, 1.303e-05, -0.0), (0.0, -1.0, -0.0, -7.66), (1.303e-05, -0.0, -1.0, -0.0), (0.0, 0.0, 0.0, 1.0)))
ob_bucket_mesh.location = (0.0, -6.33, -7.451e-09)
ob_bucket_mesh.lineart.crease_threshold = 0.0
_m = ob_bucket_mesh.modifiers.new('EdgeSplit', 'EDGE_SPLIT')
_m.split_angle = 0.7854

# ---- collection membership
col_collection_1.objects.link(ob_armature)
col_collection_1.objects.link(ob_base_mesh)
col_collection_1.objects.link(ob_boom_mesh)
col_collection_1.objects.link(ob_arm__mesh)
col_collection_1.objects.link(ob_bucket_mesh)

# ---- scene / render settings (as saved in the file)
scene.frame_start = 1; scene.frame_end = 250; scene.frame_set(1)
scene.render.engine = 'BLENDER_EEVEE_NEXT'
scene.render.resolution_percentage = 50
scene.render.dither_intensity = 0.0
scene.cycles.use_denoising = False
scene.cycles.samples = 128
scene.cycles.sampling_pattern = 'TABULATED_SOBOL'
scene.cycles.use_adaptive_sampling = False
scene.cycles.use_light_tree = False
scene.cycles.blur_glossy = 0.0
scene.cycles.sample_clamp_indirect = 0.0
scene.view_settings.view_transform = 'Standard'
bpy.context.view_layer.update()

# ---- added for rendering (the .blend has no active camera and no usable light): camera, sun + grey world if the file has none
cam_auto = bpy.data.cameras.new('AutoCamera')
cam_auto.lens = 50.0
cam_auto.sensor_width = 36.0
cam_auto.clip_end = 1000.0
ob_auto_camera = bpy.data.objects.new('AutoCamera', cam_auto)
scene.collection.objects.link(ob_auto_camera)
ob_auto_camera.location = (7.75193, -13.1396, 5.77153)
ob_auto_camera.rotation_euler = (1.09748, -7.21219e-08, 0.694738)
scene.camera = ob_auto_camera
light_auto_sun = bpy.data.lights.new('AutoSun', 'SUN')
light_auto_sun.energy = 3.0
light_auto_sun.angle = 0.0523599
ob_auto_sun = bpy.data.objects.new('AutoSun', light_auto_sun)
scene.collection.objects.link(ob_auto_sun)
ob_auto_sun.rotation_euler = (0.872665, 0.174533, 0.523599)
if scene.world is None:
    world_auto = bpy.data.worlds.new('AutoWorld')
    world_auto.color = (0.3, 0.3, 0.3)
    scene.world = world_auto
bpy.context.view_layer.update()

